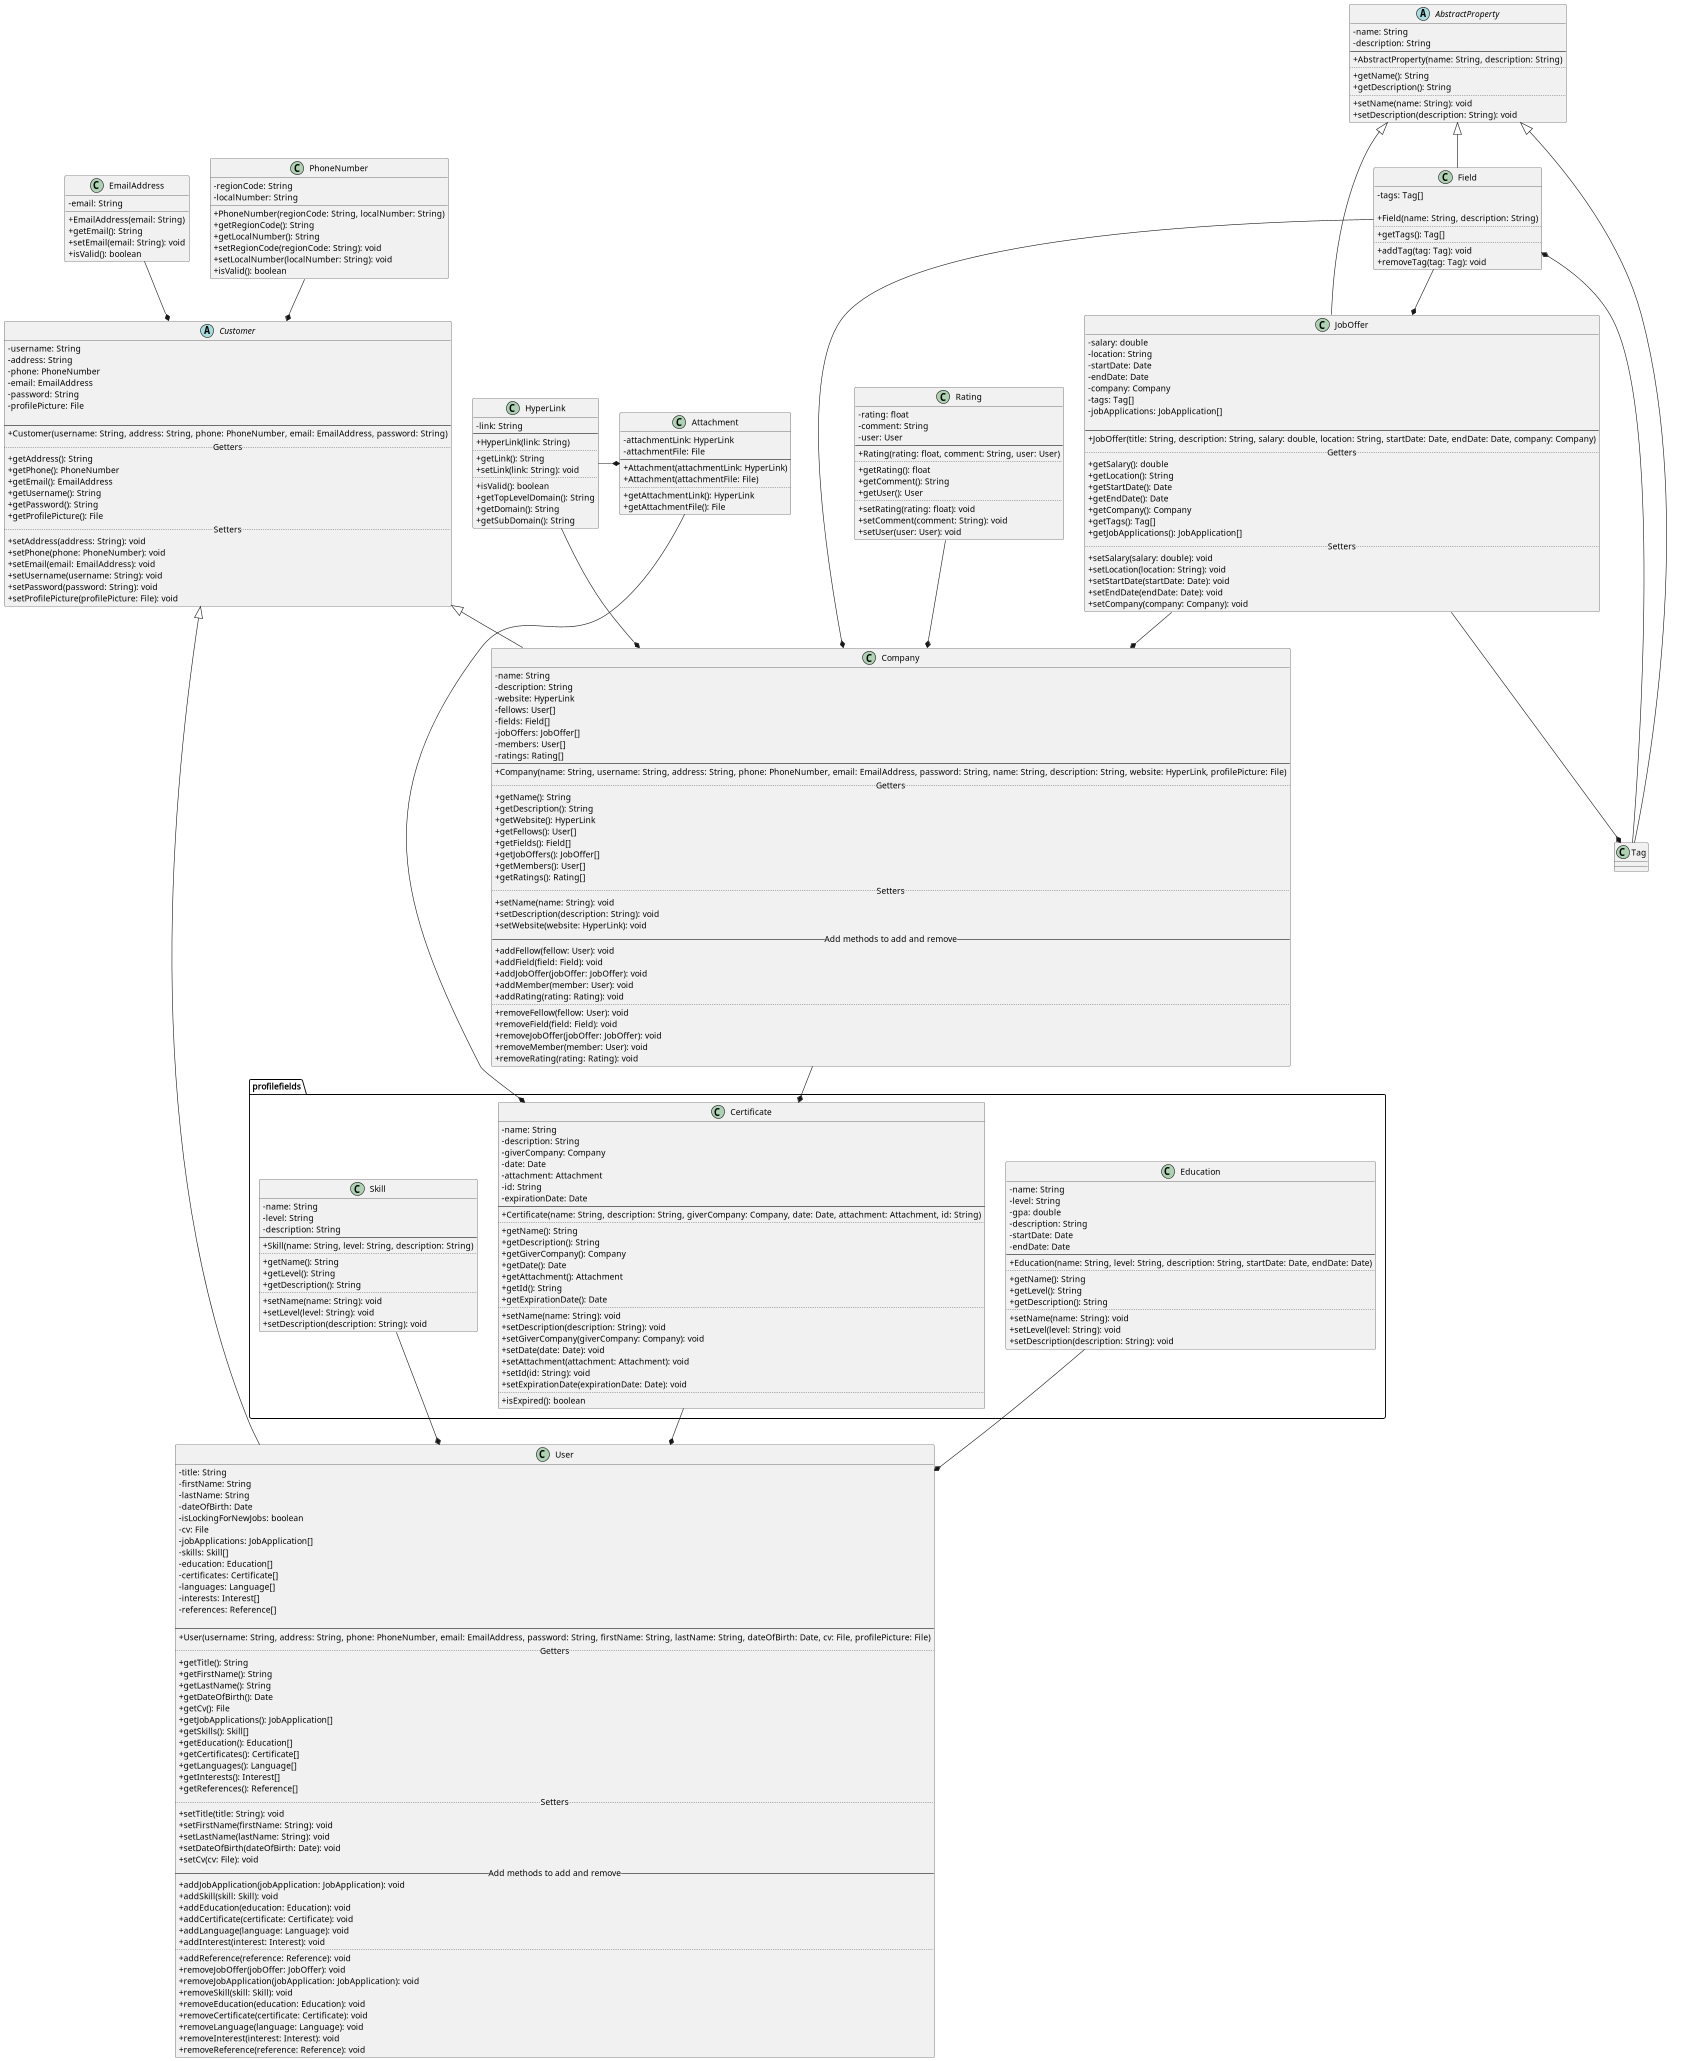

The diagram above was rendered by PlantUML. Its source (embedded in the PNG):
@startuml
'https://plantuml.com/class-diagram

skinparam classAttributeIconSize 0

abstract class Customer {
  - username: String
  - address: String
  - phone: PhoneNumber
  - email: EmailAddress
  - password: String
  - profilePicture: File

--
    + Customer(username: String, address: String, phone: PhoneNumber, email: EmailAddress, password: String)
.. Getters ..
    + getAddress(): String
    + getPhone(): PhoneNumber
    + getEmail(): EmailAddress
    + getUsername(): String
    + getPassword(): String
    + getProfilePicture(): File
.. Setters ..
    + setAddress(address: String): void
    + setPhone(phone: PhoneNumber): void
    + setEmail(email: EmailAddress): void
    + setUsername(username: String): void
    + setPassword(password: String): void
    + setProfilePicture(profilePicture: File): void
 }
' PhoneNumber class
 class PhoneNumber {
    - regionCode: String
    - localNumber: String

    + PhoneNumber(regionCode: String, localNumber: String)
    + getRegionCode(): String
    + getLocalNumber(): String
    + setRegionCode(regionCode: String): void
    + setLocalNumber(localNumber: String): void
    + isValid(): boolean
}
PhoneNumber --* Customer

class EmailAddress {
    - email: String

    + EmailAddress(email: String)
    + getEmail(): String
    + setEmail(email: String): void
    + isValid(): boolean
}
EmailAddress --* Customer

class User extends Customer {
    - title: String
    - firstName: String
    - lastName: String
    - dateOfBirth: Date
    - isLockingForNewJobs: boolean
    - cv: File
    - jobApplications: JobApplication[]
    - skills: Skill[]
    - education: Education[]
    - certificates: Certificate[]
    - languages: Language[]
    - interests: Interest[]
    - references: Reference[]

--
    + User(username: String, address: String, phone: PhoneNumber, email: EmailAddress, password: String, firstName: String, lastName: String, dateOfBirth: Date, cv: File, profilePicture: File)
.. Getters ..
    + getTitle(): String
    + getFirstName(): String
    + getLastName(): String
    + getDateOfBirth(): Date
    + getCv(): File
    + getJobApplications(): JobApplication[]
    + getSkills(): Skill[]
    + getEducation(): Education[]
    + getCertificates(): Certificate[]
    + getLanguages(): Language[]
    + getInterests(): Interest[]
    + getReferences(): Reference[]
.. Setters ..
    + setTitle(title: String): void
    + setFirstName(firstName: String): void
    + setLastName(lastName: String): void
    + setDateOfBirth(dateOfBirth: Date): void
    + setCv(cv: File): void
    ' Add methods to add and remove
-- Add methods to add and remove --
    + addJobApplication(jobApplication: JobApplication): void
    + addSkill(skill: Skill): void
    + addEducation(education: Education): void
    + addCertificate(certificate: Certificate): void
    + addLanguage(language: Language): void
    + addInterest(interest: Interest): void
..
    + addReference(reference: Reference): void
    + removeJobOffer(jobOffer: JobOffer): void
    + removeJobApplication(jobApplication: JobApplication): void
    + removeSkill(skill: Skill): void
    + removeEducation(education: Education): void
    + removeCertificate(certificate: Certificate): void
    + removeLanguage(language: Language): void
    + removeInterest(interest: Interest): void
    + removeReference(reference: Reference): void
}

class Company extends Customer {
    - name: String
    - description: String
    - website: HyperLink
    - fellows: User[]
    - fields: Field[]
    - jobOffers: JobOffer[]
    - members: User[]
    - ratings: Rating[]
--
    + Company(name: String, username: String, address: String, phone: PhoneNumber, email: EmailAddress, password: String, name: String, description: String, website: HyperLink, profilePicture: File)
.. Getters ..
    + getName(): String
    + getDescription(): String
    + getWebsite(): HyperLink
    + getFellows(): User[]
    + getFields(): Field[]
    + getJobOffers(): JobOffer[]
    + getMembers(): User[]
    + getRatings(): Rating[]
.. Setters ..
    + setName(name: String): void
    + setDescription(description: String): void
    + setWebsite(website: HyperLink): void
-- Add methods to add and remove --
    + addFellow(fellow: User): void
    + addField(field: Field): void
    + addJobOffer(jobOffer: JobOffer): void
    + addMember(member: User): void
    + addRating(rating: Rating): void
..
    + removeFellow(fellow: User): void
    + removeField(field: Field): void
    + removeJobOffer(jobOffer: JobOffer): void
    + removeMember(member: User): void
    + removeRating(rating: Rating): void
}

class profilefields.Skill {
    - name: String
    - level: String
    - description: String
--
    + Skill(name: String, level: String, description: String)
..
    + getName(): String
    + getLevel(): String
    + getDescription(): String
..
    + setName(name: String): void
    + setLevel(level: String): void
    + setDescription(description: String): void
}
profilefields.Skill -* User

class profilefields.Education {
    - name: String
    - level: String
    - gpa: double
    - description: String
    - startDate: Date
    - endDate: Date
--
    + Education(name: String, level: String, description: String, startDate: Date, endDate: Date)
..
    + getName(): String
    + getLevel(): String
    + getDescription(): String
..
    + setName(name: String): void
    + setLevel(level: String): void
    + setDescription(description: String): void
}
profilefields.Education --* User

class profilefields.Certificate {
    - name: String
    - description: String
    - giverCompany: Company
    - date: Date
    - attachment: Attachment
    - id: String
    - expirationDate: Date
--
    + Certificate(name: String, description: String, giverCompany: Company, date: Date, attachment: Attachment, id: String)
..
    + getName(): String
    + getDescription(): String
    + getGiverCompany(): Company
    + getDate(): Date
    + getAttachment(): Attachment
    + getId(): String
    + getExpirationDate(): Date
..
    + setName(name: String): void
    + setDescription(description: String): void
    + setGiverCompany(giverCompany: Company): void
    + setDate(date: Date): void
    + setAttachment(attachment: Attachment): void
    + setId(id: String): void
    + setExpirationDate(expirationDate: Date): void
..
    + isExpired(): boolean
}
profilefields.Certificate --* User
Company --* profilefields.Certificate

class Attachment {
    - attachmentLink: HyperLink
    - attachmentFile: File
--
    + Attachment(attachmentLink: HyperLink)
    + Attachment(attachmentFile: File)
..
    + getAttachmentLink(): HyperLink
    + getAttachmentFile(): File
}
Attachment --* profilefields.Certificate

class HyperLink {
    - link: String
--
    + HyperLink(link: String)
..
    + getLink(): String
    + setLink(link: String): void
..
    + isValid(): boolean
    + getTopLevelDomain(): String
    + getDomain(): String
    + getSubDomain(): String
}

HyperLink -* Attachment
HyperLink --* Company

abstract class AbstractProperty {
    - name: String
    - description: String
--
    + AbstractProperty(name: String, description: String)
..
    + getName(): String
    + getDescription(): String
..
    + setName(name: String): void
    + setDescription(description: String): void
}

class Field extends AbstractProperty {
    - tags: Tag[]

    + Field(name: String, description: String)
..
    + getTags(): Tag[]
..
    + addTag(tag: Tag): void
    + removeTag(tag: Tag): void
}

Field --* Company

class JobOffer extends AbstractProperty {
    - salary: double
    - location: String
    - startDate: Date
    - endDate: Date
    - company: Company
    - tags: Tag[]
    - jobApplications: JobApplication[]

--
    + JobOffer(title: String, description: String, salary: double, location: String, startDate: Date, endDate: Date, company: Company)
.. Getters ..
    + getSalary(): double
    + getLocation(): String
    + getStartDate(): Date
    + getEndDate(): Date
    + getCompany(): Company
    + getTags(): Tag[]
    + getJobApplications(): JobApplication[]
.. Setters ..
    + setSalary(salary: double): void
    + setLocation(location: String): void
    + setStartDate(startDate: Date): void
    + setEndDate(endDate: Date): void
    + setCompany(company: Company): void
}
JobOffer --* Company
Field --* JobOffer

class Tag extends AbstractProperty {

}
Field *-- Tag
JobOffer --* Tag

class Rating {
    - rating: float
    - comment: String
    - user: User
--
    + Rating(rating: float, comment: String, user: User)
..
    + getRating(): float
    + getComment(): String
    + getUser(): User
..
    + setRating(rating: float): void
    + setComment(comment: String): void
    + setUser(user: User): void
}
Rating --* Company

@enduml